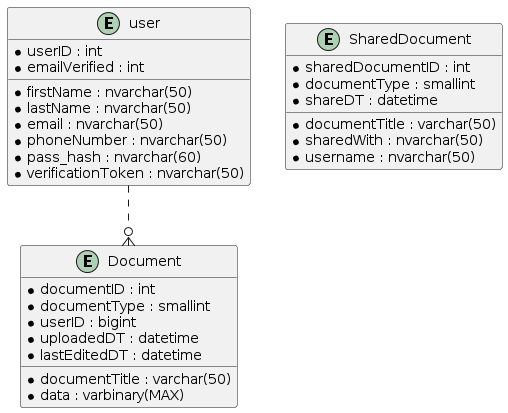

The diagram above was rendered by PlantUML. Its source (embedded in the PNG):
@startuml
' Define the tables
entity "user" as user {
  * userID : int
  * firstName : nvarchar(50)
  * lastName : nvarchar(50)
  * email : nvarchar(50)
  * phoneNumber : nvarchar(50)
  * pass_hash : nvarchar(60)
  * emailVerified : int
  * verificationToken : nvarchar(50)
}

entity "Document" as document {
  * documentID : int
  * documentTitle : varchar(50)
  * documentType : smallint
  * userID : bigint
  * uploadedDT : datetime
  * lastEditedDT : datetime
  * data : varbinary(MAX)
}

entity "SharedDocument" as shared {
  * sharedDocumentID : int
  * documentTitle : varchar(50)
  * documentType : smallint
  * sharedWith : nvarchar(50)
  * username : nvarchar(50)
  * shareDT : datetime
}

' Define relationships
user ..o{ document
@enduml